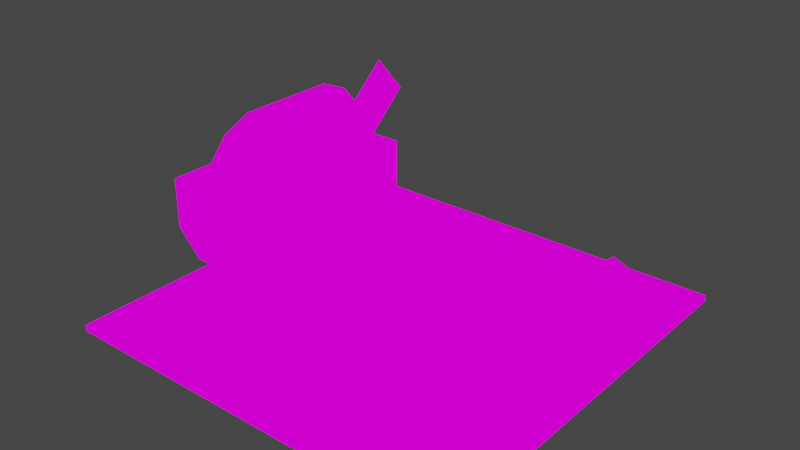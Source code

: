 # Source: picnicSetupModel.blend  (saved by Blender 2.93.21; exported with 4.5.12 LTS)
import bpy
from mathutils import Matrix  # noqa: F401  (used for matrix-valued properties, if any)

bpy.ops.wm.read_factory_settings(use_empty=True)
scene = bpy.context.scene
scene.name = 'Scene'

# ---- collections
col_collection = bpy.data.collections.new('Collection'); scene.collection.children.link(col_collection)

# ---- images (referenced by path relative to the original .blend; pixels are not part of the script)
import os
ASSET_DIR = os.environ.get("B2B_ASSET_DIR", "")  # directory of the original .blend (textures are referenced by path, not embedded)
HERE = os.path.dirname(os.path.abspath(__file__))  # packed textures are extracted next to this script under _unpacked/

def load_image(name, relpath, width, height, colorspace="sRGB"):
    """Load a texture the original file referenced (path relative to the .blend, or extracted next to this script)."""
    p = next((c for c in (os.path.join(HERE, relpath), os.path.join(ASSET_DIR, relpath)) if relpath and os.path.exists(c)), "")
    if p:
        img = bpy.data.images.load(p, check_existing=True)
        img.name = name
    else:  # same state as the original file: an image datablock whose file is absent (Cycles renders it pink)
        img = bpy.data.images.new(name, width, height)
        img.source = "FILE"
        img.filepath = "//" + (relpath or name)
    img.colorspace_settings.name = colorspace
    return img
img_picnicsetup_png = load_image('picnicSetup.png', 'picnicSetup.png', 1024, 1024, 'sRGB')

# ---- materials (node trees are filled in below, after node groups)
mat_picnicsetup = bpy.data.materials.new('picnicSetup')
mat_picnicsetup.alpha_threshold = 0.0
mat_picnicsetup.use_transparent_shadow = False
mat_picnicsetup.line_color = (0.0, 0.0, 0.0, 1.0)

# ---- material node trees
mat_picnicsetup.use_nodes = True; mat_picnicsetup.node_tree.nodes.clear()
_N = mat_picnicsetup.node_tree.nodes; _L = mat_picnicsetup.node_tree.links
n0 = _N.new('ShaderNodeOutputMaterial'); n0.name = 'Material Output'; n0.location = (400, 0)
n1 = _N.new('ShaderNodeLightPath'); n1.name = 'Light Path'; n1.location = (0, 250)
n2 = _N.new('ShaderNodeBsdfTransparent'); n2.name = 'Transparent BSDF'; n2.location = (-200, -100)
n3 = _N.new('ShaderNodeEmission'); n3.name = 'Emission'; n3.location = (-200, -200)
n4 = _N.new('ShaderNodeMixShader'); n4.name = 'Mix Shader'; n4.location = (200, 0)
n5 = _N.new('ShaderNodeMixShader'); n5.name = 'Mix Shader.001'; n5.location = (0, -100)
n6 = _N.new('ShaderNodeTexImage'); n6.name = 'Image Texture'; n6.location = (-500, 100)
n6.image = img_picnicsetup_png
n6.interpolation = 'Closest'
_L.new(n6.outputs[0], n3.inputs[0])
_L.new(n6.outputs[1], n5.inputs[0])
_L.new(n2.outputs[0], n5.inputs[1])
_L.new(n2.outputs[0], n4.inputs[1])
_L.new(n3.outputs[0], n5.inputs[2])
_L.new(n5.outputs[0], n4.inputs[2])
_L.new(n1.outputs[0], n4.inputs[0])
_L.new(n4.outputs[0], n0.inputs[0])
n0.is_active_output = True

# ---- world
world_world = bpy.data.worlds.new('World'); scene.world = world_world
world_world.use_nodes = True; world_world.node_tree.nodes.clear()
_N = world_world.node_tree.nodes; _L = world_world.node_tree.links
n0 = _N.new('ShaderNodeOutputWorld'); n0.name = 'World Output'; n0.location = (300, 300)
n1 = _N.new('ShaderNodeBackground'); n1.name = 'Background'; n1.location = (10, 300)
n1.inputs[0].default_value = (0.05088, 0.05088, 0.05088, 1.0)
_L.new(n1.outputs[0], n0.inputs[0])
n0.is_active_output = True
world_world.color = (0.05088, 0.05088, 0.05088)
world_world.use_sun_shadow = False
world_world.sun_shadow_jitter_overblur = 0.0

# ---- meshes
me_cube = bpy.data.meshes.new('Cube')
me_cube.from_pydata([(0.0, 0.0, 0.0), (0.0, 1.0, 0.0), (1.0, 1.0, 0.0), (0.0, -1.0, 0.0), (1.0, 0.0, 0.0), (1.0, -1.0, 0.0), (-1.0, -1.0, 0.0), (-1.0, 1.0, 0.0), (-1.0, 0.0, 0.0), (1.0, -1.0, 0.03125), (1.0, 0.0, 0.03125), (-1.0, 1.0, 0.03125), (-1.0, 0.0, 0.03125), (0.0, 0.0, 0.03125), (0.0, -1.0, 0.03125), (1.0, 1.0, 0.03125), (0.0, 1.0, 0.03125), (-1.0, -1.0, 0.03125)], [], [(0, 8, 7, 1), (4, 0, 1, 2), (5, 3, 0, 4), (3, 6, 8, 0), (13, 16, 11, 12), (10, 15, 16, 13), (9, 10, 13, 14), (14, 13, 12, 17), (5, 4, 10, 9), (1, 7, 11, 16), (6, 3, 14, 17), (2, 1, 16, 15), (7, 8, 12, 11), (8, 6, 17, 12), (3, 5, 9, 14), (4, 2, 15, 10)])
_uv = me_cube.uv_layers.new(name='UVMap')
_uv.uv.foreach_set('vector', [0.1722, 0.5004, 0.1722, 0.9996, 0.344, 0.9996, 0.344, 0.5004, 0.1722, 0.0003906, 0.1722, 0.4996, 0.344, 0.4996, 0.344, 0.0003906, 0.0001344, 0.0003906, 0.0001344, 0.4996, 0.1719, 0.4996, 0.1719, 0.0003906, 0.0001344, 0.5004, 0.0001344, 0.9996, 0.1719, 0.9996, 0.1719, 0.5004, 0.1722, 0.5004, 0.344, 0.5004, 0.344, 0.9996, 0.1722, 0.9996, 0.1722, 0.0003906, 0.344, 0.0003906, 0.344, 0.4996, 0.1722, 0.4996, 0.0001344, 0.0003906, 0.1719, 0.0003906, 0.1719, 0.4996, 0.0001344, 0.4996, 0.0001344, 0.5004, 0.1719, 0.5004, 0.1719, 0.9996, 0.0001344, 0.9996, 0.0001344, 0.0003906, 0.1719, 0.0003906, 0.1719, 0.0003906, 0.0001344, 0.0003906, 0.344, 0.5004, 0.344, 0.9996, 0.344, 0.9996, 0.344, 0.5004, 0.0001344, 0.9996, 0.0001344, 0.5004, 0.0001344, 0.5004, 0.0001344, 0.9996, 0.344, 0.0003906, 0.344, 0.4996, 0.344, 0.4996, 0.344, 0.0003906, 0.344, 0.9996, 0.1722, 0.9996, 0.1722, 0.9996, 0.344, 0.9996, 0.1719, 0.9996, 0.0001344, 0.9996, 0.0001344, 0.9996, 0.1719, 0.9996, 0.0001344, 0.4996, 0.0001344, 0.0003906, 0.0001344, 0.0003906, 0.0001344, 0.4996, 0.1722, 0.0003906, 0.344, 0.0003906, 0.344, 0.0003906, 0.1722, 0.0003906])
me_cube.materials.append(mat_picnicsetup)
me_cube.use_remesh_preserve_volume = False
me_cube.use_remesh_preserve_attributes = False
me_cube.use_mirror_vertex_groups = False
me_cube.update()
me_cube_001 = bpy.data.meshes.new('Cube.001')
me_cube_001.from_pydata([(-0.25, -0.02864, 0.1666), (-2.98e-08, 0.2214, 0.4791), (0.25, -0.2786, -0.3334), (0.25, -0.02864, -0.3334), (-0.25, 0.4714, -0.08341), (0.25, 0.3712, -0.3022), (0.25, -0.02864, -0.08341), (0.25, -0.2786, -0.08341), (0.25, 0.2214, -0.08341), (0.25, 0.2214, -0.3334), (0.25, 0.4714, -0.08341), (0.25, -0.5286, -0.08341), (0.25, -0.2786, 0.1666), (-2.98e-08, -0.4285, -0.3022), (0.25, -0.02864, 0.1666), (-0.25, -0.2786, -0.08341), (-0.25, -0.4285, -0.3022), (-2.98e-08, 0.3653, 0.4166), (-0.25, 0.4714, 0.1666), (-2.98e-08, -0.5286, -0.08341), (-0.25, 0.2214, 0.1666), (-2.98e-08, 0.4714, -0.08341), (-0.25, -0.2786, 0.1666), (-0.25, -0.5286, 0.1666), (0.25, -0.5286, 0.1666), (-2.98e-08, 0.4714, 0.1666), (-0.25, -0.2786, -0.3334), (-2.98e-08, 0.2214, -0.3334), (-0.25, -0.5286, -0.08341), (0.25, 0.4714, 0.1666), (0.25, 0.2214, 0.1666), (-2.98e-08, -0.02864, 0.1666), (-2.98e-08, -0.5286, 0.1666), (-2.98e-08, 0.2214, 0.1666), (-2.98e-08, -0.2786, -0.3334), (-0.25, 0.2214, -0.3334), (-0.25, 0.3712, -0.3022), (-0.25, -0.02864, -0.3334), (0.25, -0.4285, -0.3022), (-2.98e-08, 0.3712, -0.3022), (-2.98e-08, -0.02864, -0.3334), (-2.98e-08, -0.2786, 0.1666), (-0.25, -0.02864, -0.08341), (-0.25, 0.2214, -0.08341), (-2.98e-08, 0.4714, 0.2916), (-2.98e-08, -0.2786, 0.4791), (-2.98e-08, -0.2786, 0.2916), (-2.98e-08, -0.5286, 0.2916), (-2.98e-08, -0.4226, 0.4166), (-2.98e-08, -0.02864, 0.4791), (-2.98e-08, -0.02864, 0.2916), (-2.98e-08, 0.2214, 0.2916), (0.125, -0.1049, -0.2873), (0.125, -0.08051, 0.06541), (0.125, -0.269, -0.09877), (0.125, 0.08368, -0.1231), (0.125, 0.6493, 0.3694), (0.125, 0.108, 0.2296), (0.125, 0.2722, 0.04107), (0.125, 0.2965, 0.3938), (0.125, 0.4607, 0.2053), (0.125, 0.4851, 0.558), (-2.98e-08, -0.4786, 0.1666), (-0.225, -0.02864, 0.1666), (-0.225, -0.2536, 0.1666), (0.225, -0.02864, 0.1666), (0.225, -0.2536, 0.1666), (0.225, -0.4786, 0.1666), (-0.225, 0.4214, 0.1666), (-2.98e-08, 0.4214, 0.1666), (-0.225, -0.4786, 0.1666), (0.225, 0.1964, 0.1666), (0.225, 0.4214, 0.1666), (-0.225, 0.1964, 0.1666), (-2.98e-08, -0.4786, 0.1041), (-2.98e-08, -0.2536, 0.1041), (-2.98e-08, -0.02864, 0.1041), (-0.225, -0.02864, 0.1041), (-0.225, -0.2536, 0.1041), (0.225, -0.02864, 0.1041), (0.225, -0.2536, 0.1041), (0.225, -0.4786, 0.1041), (-0.225, 0.4214, 0.1041), (-2.98e-08, 0.4214, 0.1041), (-0.225, -0.4786, 0.1041), (-2.98e-08, 0.1964, 0.1041), (0.225, 0.1964, 0.1041), (0.225, 0.4214, 0.1041), (-0.225, 0.1964, 0.1041), (-0.125, -0.1224, -0.1147), (-0.125, 0.1276, -0.1147), (-0.125, 0.3776, 0.1353), (-0.125, -0.1224, 0.1353), (-0.125, 0.3776, -0.1147), (-0.125, 0.1276, 0.1353), (-0.125, 0.1276, 0.3853), (-0.125, -0.1224, 0.3853), (-0.125, 0.3776, 0.3853)], [], [(38, 2, 7, 11), (2, 3, 6, 7), (3, 9, 8, 6), (9, 5, 10, 8), (11, 7, 12, 24), (7, 6, 14, 12), (6, 8, 30, 14), (8, 10, 29, 30), (5, 39, 21, 10), (10, 21, 25, 29), (39, 36, 4, 21), (21, 4, 18, 25), (13, 38, 11, 19), (19, 11, 24, 32), (16, 13, 19, 28), (28, 19, 32, 23), (18, 20, 73, 68), (12, 14, 65, 66), (0, 22, 64, 63), (20, 0, 63, 73), (23, 32, 62, 70), (30, 29, 72, 71), (32, 24, 67, 62), (22, 23, 70, 64), (16, 26, 34, 13), (26, 37, 40, 34), (13, 34, 2, 38), (34, 40, 3, 2), (37, 35, 27, 40), (35, 36, 39, 27), (40, 27, 9, 3), (27, 39, 5, 9), (36, 35, 43, 4), (35, 37, 42, 43), (37, 26, 15, 42), (26, 16, 28, 15), (4, 43, 20, 18), (43, 42, 0, 20), (42, 15, 22, 0), (15, 28, 23, 22), (32, 41, 46, 47), (41, 31, 50, 46), (31, 33, 51, 50), (33, 25, 44, 51), (47, 46, 45, 48), (46, 50, 49, 45), (50, 51, 1, 49), (51, 44, 17, 1), (52, 55, 53, 54), (55, 58, 57, 53), (58, 60, 59, 57), (60, 56, 61, 59), (70, 62, 74, 84), (65, 71, 86, 79), (67, 66, 80, 81), (66, 65, 79, 80), (64, 70, 84, 78), (71, 72, 87, 86), (69, 68, 82, 83), (73, 63, 77, 88), (29, 25, 69, 72), (24, 12, 66, 67), (25, 18, 68, 69), (14, 30, 71, 65), (81, 80, 75, 74), (80, 79, 76, 75), (79, 86, 85, 76), (86, 87, 83, 85), (74, 75, 78, 84), (75, 76, 77, 78), (76, 85, 88, 77), (85, 83, 82, 88), (62, 67, 81, 74), (72, 69, 83, 87), (68, 73, 88, 82), (63, 64, 78, 77), (89, 90, 94, 92), (90, 93, 91, 94), (92, 94, 95, 96), (94, 91, 97, 95)])
_uv = me_cube_001.uv_layers.new(name='UVMap')
_uv.uv.foreach_set('vector', [0.5163, 0.0003906, 0.559, 0.0003906, 0.559, 0.1246, 0.5163, 0.1246, 0.5593, 0.0003906, 0.602, 0.0003906, 0.602, 0.1246, 0.5593, 0.1246, 0.6023, 0.0003906, 0.645, 0.0003906, 0.645, 0.1246, 0.6023, 0.1246, 0.6453, 0.0003906, 0.688, 0.0003906, 0.688, 0.1246, 0.6453, 0.1246, 0.5163, 0.1254, 0.559, 0.1254, 0.559, 0.2496, 0.5163, 0.2496, 0.5593, 0.1254, 0.602, 0.1254, 0.602, 0.2496, 0.5593, 0.2496, 0.6023, 0.1254, 0.645, 0.1254, 0.645, 0.2496, 0.6023, 0.2496, 0.6453, 0.1254, 0.688, 0.1254, 0.688, 0.2496, 0.6453, 0.2496, 0.5163, 0.0003906, 0.559, 0.0003906, 0.559, 0.1246, 0.5163, 0.1246, 0.5163, 0.1254, 0.559, 0.1254, 0.559, 0.2496, 0.5163, 0.2496, 0.559, 0.0003906, 0.5163, 0.0003906, 0.5163, 0.1246, 0.559, 0.1246, 0.559, 0.1254, 0.5163, 0.1254, 0.5163, 0.2496, 0.559, 0.2496, 0.559, 0.0003906, 0.5163, 0.0003906, 0.5163, 0.1246, 0.559, 0.1246, 0.559, 0.1254, 0.5163, 0.1254, 0.5163, 0.2496, 0.559, 0.2496, 0.5163, 0.0003906, 0.559, 0.0003906, 0.559, 0.1246, 0.5163, 0.1246, 0.5163, 0.1254, 0.559, 0.1254, 0.559, 0.2496, 0.5163, 0.2496, 0.5163, 0.2496, 0.559, 0.2496, 0.559, 0.2496, 0.5163, 0.2496, 0.5593, 0.2496, 0.602, 0.2496, 0.602, 0.2496, 0.5593, 0.2496, 0.6023, 0.2496, 0.645, 0.2496, 0.645, 0.2496, 0.6023, 0.2496, 0.5593, 0.2496, 0.602, 0.2496, 0.602, 0.2496, 0.5593, 0.2496, 0.5163, 0.2496, 0.559, 0.2496, 0.559, 0.2496, 0.5163, 0.2496, 0.6453, 0.2496, 0.688, 0.2496, 0.688, 0.2496, 0.6453, 0.2496, 0.559, 0.2496, 0.5163, 0.2496, 0.5163, 0.2496, 0.559, 0.2496, 0.6453, 0.2496, 0.688, 0.2496, 0.688, 0.2496, 0.6453, 0.2496, 0.6883, 0.0003906, 0.731, 0.0003906, 0.731, 0.1246, 0.6883, 0.1246, 0.7313, 0.0003906, 0.7741, 0.0003906, 0.7741, 0.1246, 0.7313, 0.1246, 0.6883, 0.1254, 0.731, 0.1254, 0.731, 0.2496, 0.6883, 0.2496, 0.7313, 0.1254, 0.7741, 0.1254, 0.7741, 0.2496, 0.7313, 0.2496, 0.6883, 0.0003906, 0.731, 0.0003906, 0.731, 0.1246, 0.6883, 0.1246, 0.7313, 0.0003906, 0.7741, 0.0003906, 0.7741, 0.1246, 0.7313, 0.1246, 0.6883, 0.1254, 0.731, 0.1254, 0.731, 0.2496, 0.6883, 0.2496, 0.7313, 0.1254, 0.7741, 0.1254, 0.7741, 0.2496, 0.7313, 0.2496, 0.5163, 0.0003906, 0.559, 0.0003906, 0.559, 0.1246, 0.5163, 0.1246, 0.5593, 0.0003906, 0.602, 0.0003906, 0.602, 0.1246, 0.5593, 0.1246, 0.6023, 0.0003906, 0.645, 0.0003906, 0.645, 0.1246, 0.6023, 0.1246, 0.6453, 0.0003906, 0.688, 0.0003906, 0.688, 0.1246, 0.6453, 0.1246, 0.5163, 0.1254, 0.559, 0.1254, 0.559, 0.2496, 0.5163, 0.2496, 0.5593, 0.1254, 0.602, 0.1254, 0.602, 0.2496, 0.5593, 0.2496, 0.6023, 0.1254, 0.645, 0.1254, 0.645, 0.2496, 0.6023, 0.2496, 0.6453, 0.1254, 0.688, 0.1254, 0.688, 0.2496, 0.6453, 0.2496, 0.5163, 0.2504, 0.559, 0.2504, 0.559, 0.3746, 0.5163, 0.3746, 0.5593, 0.2504, 0.602, 0.2504, 0.602, 0.3746, 0.5593, 0.3746, 0.6023, 0.2504, 0.645, 0.2504, 0.645, 0.3746, 0.6023, 0.3746, 0.6453, 0.2504, 0.688, 0.2504, 0.688, 0.3746, 0.6453, 0.3746, 0.5163, 0.3754, 0.559, 0.3754, 0.559, 0.4996, 0.5163, 0.4996, 0.5593, 0.3754, 0.602, 0.3754, 0.602, 0.4996, 0.5593, 0.4996, 0.6023, 0.3754, 0.645, 0.3754, 0.645, 0.4996, 0.6023, 0.4996, 0.6453, 0.3754, 0.688, 0.3754, 0.688, 0.4996, 0.6453, 0.4996, 0.6883, 0.5004, 0.731, 0.5004, 0.731, 0.6246, 0.6883, 0.6246, 0.7313, 0.5004, 0.7741, 0.5004, 0.7741, 0.6246, 0.7313, 0.6246, 0.7743, 0.5004, 0.8171, 0.5004, 0.8171, 0.6246, 0.7743, 0.6246, 0.8173, 0.5004, 0.8601, 0.5004, 0.8601, 0.6246, 0.8173, 0.6246, 0.5163, 0.2496, 0.559, 0.2496, 0.559, 0.2496, 0.5163, 0.2496, 0.6023, 0.2496, 0.645, 0.2496, 0.645, 0.2496, 0.6023, 0.2496, 0.5163, 0.2496, 0.559, 0.2496, 0.559, 0.2496, 0.5163, 0.2496, 0.5593, 0.2496, 0.602, 0.2496, 0.602, 0.2496, 0.5593, 0.2496, 0.6453, 0.2496, 0.688, 0.2496, 0.688, 0.2496, 0.6453, 0.2496, 0.6453, 0.2496, 0.688, 0.2496, 0.688, 0.2496, 0.6453, 0.2496, 0.559, 0.2496, 0.5163, 0.2496, 0.5163, 0.2496, 0.559, 0.2496, 0.5593, 0.2496, 0.602, 0.2496, 0.602, 0.2496, 0.5593, 0.2496, 0.5163, 0.2496, 0.559, 0.2496, 0.559, 0.2496, 0.5163, 0.2496, 0.5163, 0.2496, 0.559, 0.2496, 0.559, 0.2496, 0.5163, 0.2496, 0.559, 0.2496, 0.5163, 0.2496, 0.5163, 0.2496, 0.559, 0.2496, 0.6023, 0.2496, 0.645, 0.2496, 0.645, 0.2496, 0.6023, 0.2496, 0.6883, 0.0003906, 0.731, 0.0003906, 0.731, 0.1246, 0.6883, 0.1246, 0.7313, 0.0003906, 0.7741, 0.0003906, 0.7741, 0.1246, 0.7313, 0.1246, 0.7743, 0.0003906, 0.8171, 0.0003906, 0.8171, 0.1246, 0.7743, 0.1246, 0.8173, 0.0003906, 0.8601, 0.0003906, 0.8601, 0.1246, 0.8173, 0.1246, 0.6883, 0.1254, 0.731, 0.1254, 0.731, 0.2496, 0.6883, 0.2496, 0.7313, 0.1254, 0.7741, 0.1254, 0.7741, 0.2496, 0.7313, 0.2496, 0.7743, 0.1254, 0.8171, 0.1254, 0.8171, 0.2496, 0.7743, 0.2496, 0.8173, 0.1254, 0.8601, 0.1254, 0.8601, 0.2496, 0.8173, 0.2496, 0.559, 0.2496, 0.5163, 0.2496, 0.5163, 0.2496, 0.559, 0.2496, 0.5163, 0.2496, 0.559, 0.2496, 0.559, 0.2496, 0.5163, 0.2496, 0.5163, 0.2496, 0.559, 0.2496, 0.559, 0.2496, 0.5163, 0.2496, 0.6023, 0.2496, 0.645, 0.2496, 0.645, 0.2496, 0.6023, 0.2496, 0.6883, 0.7504, 0.731, 0.7504, 0.731, 0.8746, 0.6883, 0.8746, 0.7313, 0.7504, 0.7741, 0.7504, 0.7741, 0.8746, 0.7313, 0.8746, 0.6883, 0.8754, 0.731, 0.8754, 0.731, 0.9996, 0.6883, 0.9996, 0.7313, 0.8754, 0.7741, 0.8754, 0.7741, 0.9996, 0.7313, 0.9996])
me_cube_001.materials.append(mat_picnicsetup)
me_cube_001.use_remesh_preserve_volume = False
me_cube_001.use_remesh_preserve_attributes = False
me_cube_001.use_mirror_vertex_groups = False
me_cube_001.update()
me_cube_002 = bpy.data.meshes.new('Cube.002')
me_cube_002.from_pydata([(-0.1363, 0.2024, -0.02813), (0.1363, 0.09446, 0.004563), (2.98e-08, -0.1214, 0.004563), (-0.1363, -0.1214, -0.02813), (0.1363, 0.09446, -0.02813), (0.1363, -0.01348, 0.004563), (2.98e-08, -0.01348, 0.004563), (-0.1363, -0.01348, 0.004563), (-0.1363, 0.2024, 0.004563), (0.1363, -0.2293, -0.02813), (2.98e-08, 0.09446, 0.004563), (2.98e-08, 0.2024, 0.004563), (-0.1363, -0.2293, 0.004563), (2.98e-08, -0.01348, -0.02813), (-0.1363, -0.01131, 0.005852), (-0.1363, -0.1214, 0.004563), (-0.1363, 0.09446, 0.004563), (-0.1363, 0.09446, -0.02813), (2.98e-08, -0.01131, 0.005852), (0.1363, -0.1214, 0.004563), (0.1363, -0.01348, -0.02813), (2.98e-08, 0.2024, -0.02813), (0.1363, -0.01131, 0.005852), (0.1363, 0.2024, 0.004563), (-0.1363, -0.2293, -0.02813), (0.1363, 0.2024, -0.02813), (0.1363, -0.2293, 0.004563), (2.98e-08, -0.2293, 0.004563), (-0.1363, -0.01348, -0.02813), (2.98e-08, -0.1214, -0.02813), (0.1363, -0.1214, -0.02813), (2.98e-08, -0.2293, -0.02813), (0.1363, 0.09446, 0.01821), (2.98e-08, 0.09446, -0.02813), (-0.1363, 0.2002, 0.03057), (2.98e-08, 0.09446, 0.01821), (2.98e-08, 0.2002, 0.03057), (-0.1363, 0.09446, 0.01821), (0.1363, 0.2002, 0.03057), (2.98e-08, -0.1203, 0.0234), (0.1363, -0.0164, 0.004567), (2.98e-08, -0.0164, 0.004567), (-0.1363, -0.0164, 0.004567), (-0.1363, -0.226, 0.002818), (-0.1363, -0.1203, 0.0234), (0.1363, -0.1203, 0.0234), (0.1363, -0.226, 0.002818), (2.98e-08, -0.226, 0.002818), (-0.1363, -0.007625, 0.005834), (2.98e-08, -0.007625, 0.005834), (0.1363, -0.007625, 0.005834), (0.1363, 0.09446, 0.02595), (-0.1363, 0.1965, 0.04607), (2.98e-08, 0.09446, 0.02595), (2.98e-08, 0.1965, 0.04607), (-0.1363, 0.09446, 0.02595), (0.1363, 0.1965, 0.04607)], [], [(26, 19, 2, 27), (19, 5, 6, 2), (5, 1, 10, 6), (1, 23, 11, 10), (27, 2, 15, 12), (2, 6, 7, 15), (6, 10, 16, 7), (10, 11, 8, 16), (9, 30, 19, 26), (30, 20, 5, 19), (20, 4, 1, 5), (4, 25, 23, 1), (25, 21, 11, 23), (21, 0, 8, 11), (24, 31, 27, 12), (31, 9, 26, 27), (0, 17, 16, 8), (17, 28, 7, 16), (28, 3, 15, 7), (3, 24, 12, 15), (20, 30, 29, 13), (30, 9, 31, 29), (13, 29, 3, 28), (29, 31, 24, 3), (25, 4, 33, 21), (4, 20, 13, 33), (21, 33, 17, 0), (33, 13, 28, 17), (22, 32, 35, 18), (32, 38, 36, 35), (18, 35, 37, 14), (35, 36, 34, 37), (46, 45, 39, 47), (45, 40, 41, 39), (47, 39, 44, 43), (39, 41, 42, 44), (50, 51, 53, 49), (51, 56, 54, 53), (49, 53, 55, 48), (53, 54, 52, 55)])
_uv = me_cube_002.uv_layers.new(name='UVMap')
_uv.uv.foreach_set('vector', [0.5163, 0.7504, 0.559, 0.7504, 0.559, 0.8746, 0.5163, 0.8746, 0.5593, 0.7504, 0.602, 0.7504, 0.602, 0.8746, 0.5593, 0.8746, 0.6023, 0.7504, 0.645, 0.7504, 0.645, 0.8746, 0.6023, 0.8746, 0.6453, 0.7504, 0.688, 0.7504, 0.688, 0.8746, 0.6453, 0.8746, 0.5163, 0.8754, 0.559, 0.8754, 0.559, 0.9996, 0.5163, 0.9996, 0.5593, 0.8754, 0.602, 0.8754, 0.602, 0.9996, 0.5593, 0.9996, 0.6023, 0.8754, 0.645, 0.8754, 0.645, 0.9996, 0.6023, 0.9996, 0.6453, 0.8754, 0.688, 0.8754, 0.688, 0.9996, 0.6453, 0.9996, 0.5163, 0.6254, 0.559, 0.6254, 0.559, 0.7496, 0.5163, 0.7496, 0.5593, 0.6254, 0.602, 0.6254, 0.602, 0.7496, 0.5593, 0.7496, 0.6023, 0.6254, 0.645, 0.6254, 0.645, 0.7496, 0.6023, 0.7496, 0.6453, 0.6254, 0.688, 0.6254, 0.688, 0.7496, 0.6453, 0.7496, 0.6023, 0.6254, 0.645, 0.6254, 0.645, 0.7496, 0.6023, 0.7496, 0.6453, 0.6254, 0.688, 0.6254, 0.688, 0.7496, 0.6453, 0.7496, 0.6023, 0.6254, 0.645, 0.6254, 0.645, 0.7496, 0.6023, 0.7496, 0.6453, 0.6254, 0.688, 0.6254, 0.688, 0.7496, 0.6453, 0.7496, 0.5163, 0.6254, 0.559, 0.6254, 0.559, 0.7496, 0.5163, 0.7496, 0.5593, 0.6254, 0.602, 0.6254, 0.602, 0.7496, 0.5593, 0.7496, 0.6023, 0.6254, 0.645, 0.6254, 0.645, 0.7496, 0.6023, 0.7496, 0.6453, 0.6254, 0.688, 0.6254, 0.688, 0.7496, 0.6453, 0.7496, 0.7743, 0.0003906, 0.8171, 0.0003906, 0.8171, 0.1246, 0.7743, 0.1246, 0.8173, 0.0003906, 0.8601, 0.0003906, 0.8601, 0.1246, 0.8173, 0.1246, 0.7743, 0.1254, 0.8171, 0.1254, 0.8171, 0.2496, 0.7743, 0.2496, 0.8173, 0.1254, 0.8601, 0.1254, 0.8601, 0.2496, 0.8173, 0.2496, 0.7743, 0.0003906, 0.8171, 0.0003906, 0.8171, 0.1246, 0.7743, 0.1246, 0.8173, 0.0003906, 0.8601, 0.0003906, 0.8601, 0.1246, 0.8173, 0.1246, 0.7743, 0.1254, 0.8171, 0.1254, 0.8171, 0.2496, 0.7743, 0.2496, 0.8173, 0.1254, 0.8601, 0.1254, 0.8601, 0.2496, 0.8173, 0.2496, 0.6023, 0.7504, 0.645, 0.7504, 0.645, 0.8746, 0.6023, 0.8746, 0.6453, 0.7504, 0.688, 0.7504, 0.688, 0.8746, 0.6453, 0.8746, 0.6023, 0.8754, 0.645, 0.8754, 0.645, 0.9996, 0.6023, 0.9996, 0.6453, 0.8754, 0.688, 0.8754, 0.688, 0.9996, 0.6453, 0.9996, 0.5163, 0.7504, 0.559, 0.7504, 0.559, 0.8746, 0.5163, 0.8746, 0.5593, 0.7504, 0.602, 0.7504, 0.602, 0.8746, 0.5593, 0.8746, 0.5163, 0.8754, 0.559, 0.8754, 0.559, 0.9996, 0.5163, 0.9996, 0.5593, 0.8754, 0.602, 0.8754, 0.602, 0.9996, 0.5593, 0.9996, 0.6023, 0.7504, 0.645, 0.7504, 0.645, 0.8746, 0.6023, 0.8746, 0.6453, 0.7504, 0.688, 0.7504, 0.688, 0.8746, 0.6453, 0.8746, 0.6023, 0.8754, 0.645, 0.8754, 0.645, 0.9996, 0.6023, 0.9996, 0.6453, 0.8754, 0.688, 0.8754, 0.688, 0.9996, 0.6453, 0.9996])
me_cube_002.materials.append(mat_picnicsetup)
me_cube_002.use_remesh_preserve_volume = False
me_cube_002.use_remesh_preserve_attributes = False
me_cube_002.use_mirror_vertex_groups = False
me_cube_002.update()

# ---- objects
ob_matthing = bpy.data.objects.new('matThing', me_cube)
ob_basket = bpy.data.objects.new('basket', me_cube_001)
ob_bookonground = bpy.data.objects.new('bookonground', me_cube_002)

# ---- transforms, parenting, visibility, modifiers, constraints
ob_matthing.location = (0.0, 0.0, -0.02813)
ob_matthing.lock_rotations_4d = False
ob_matthing.empty_display_type = 'ARROWS'
ob_matthing.lineart.crease_threshold = 0.0
ob_basket.location = (-0.7812, 0.1224, 0.3334)
ob_basket.lock_rotations_4d = False
ob_basket.empty_display_type = 'ARROWS'
ob_basket.lineart.crease_threshold = 0.0
ob_bookonground.location = (0.5686, 0.7212, 0.01646)
ob_bookonground.rotation_euler = (0.0, -0.0, -0.4538)
ob_bookonground.lock_rotations_4d = False
ob_bookonground.empty_display_type = 'ARROWS'
ob_bookonground.lineart.crease_threshold = 0.0

# ---- collection membership
col_collection.objects.link(ob_matthing)
col_collection.objects.link(ob_basket)
col_collection.objects.link(ob_bookonground)

# ---- scene / render settings (as saved in the file)
scene.frame_start = 1; scene.frame_end = 250; scene.frame_set(1)
scene.render.engine = 'BLENDER_EEVEE_NEXT'
scene.cycles.use_denoising = False
scene.cycles.samples = 128
scene.cycles.sampling_pattern = 'TABULATED_SOBOL'
scene.cycles.use_adaptive_sampling = False
scene.cycles.use_light_tree = False
scene.view_settings.view_transform = 'Filmic'
bpy.context.view_layer.update()

# ---- added for rendering (the .blend has no active camera): camera
cam_auto = bpy.data.cameras.new('AutoCamera')
cam_auto.lens = 50.0
cam_auto.sensor_width = 36.0
cam_auto.clip_end = 1000.0
ob_auto_camera = bpy.data.objects.new('AutoCamera', cam_auto)
scene.collection.objects.link(ob_auto_camera)
ob_auto_camera.location = (2.75565, -3.32553, 2.64865)
ob_auto_camera.rotation_euler = (1.09748, -7.21219e-08, 0.694738)
scene.camera = ob_auto_camera
bpy.context.view_layer.update()
